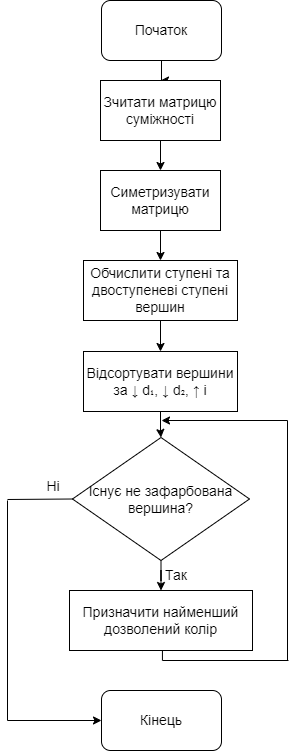

The diagram above was exported from draw.io. Its source (the exported page's mxGraphModel, read from the mxfile embedded in the PNG):
<mxGraphModel dx="1674" dy="836" grid="1" gridSize="10" guides="1" tooltips="1" connect="1" arrows="1" fold="1" page="1" pageScale="1" pageWidth="827" pageHeight="1169" math="0" shadow="0">
  <root>
    <mxCell id="0" />
    <mxCell id="1" parent="0" />
    <mxCell id="zat8zticxQ6QTLY1hK1d-8" style="edgeStyle=orthogonalEdgeStyle;rounded=0;orthogonalLoop=1;jettySize=auto;html=1;entryX=0.5;entryY=0;entryDx=0;entryDy=0;" edge="1" parent="1" source="zat8zticxQ6QTLY1hK1d-1" target="zat8zticxQ6QTLY1hK1d-3">
      <mxGeometry relative="1" as="geometry" />
    </mxCell>
    <mxCell id="zat8zticxQ6QTLY1hK1d-1" value="&lt;font style=&quot;font-size: 14px;&quot;&gt;Початок&lt;/font&gt;" style="rounded=1;whiteSpace=wrap;html=1;" vertex="1" parent="1">
      <mxGeometry x="354" y="30" width="120" height="60" as="geometry" />
    </mxCell>
    <mxCell id="zat8zticxQ6QTLY1hK1d-9" style="edgeStyle=orthogonalEdgeStyle;rounded=0;orthogonalLoop=1;jettySize=auto;html=1;entryX=0.5;entryY=0;entryDx=0;entryDy=0;" edge="1" parent="1" source="zat8zticxQ6QTLY1hK1d-3" target="zat8zticxQ6QTLY1hK1d-4">
      <mxGeometry relative="1" as="geometry" />
    </mxCell>
    <mxCell id="zat8zticxQ6QTLY1hK1d-3" value="&lt;font style=&quot;font-size: 14px;&quot;&gt;Зчитати матрицю суміжності&lt;/font&gt;" style="rounded=0;whiteSpace=wrap;html=1;" vertex="1" parent="1">
      <mxGeometry x="353" y="110" width="120" height="60" as="geometry" />
    </mxCell>
    <mxCell id="zat8zticxQ6QTLY1hK1d-10" style="edgeStyle=orthogonalEdgeStyle;rounded=0;orthogonalLoop=1;jettySize=auto;html=1;entryX=0.5;entryY=0;entryDx=0;entryDy=0;" edge="1" parent="1" source="zat8zticxQ6QTLY1hK1d-4" target="zat8zticxQ6QTLY1hK1d-5">
      <mxGeometry relative="1" as="geometry" />
    </mxCell>
    <mxCell id="zat8zticxQ6QTLY1hK1d-4" value="&lt;font style=&quot;font-size: 14px;&quot;&gt;Симетризувати матрицю&lt;/font&gt;" style="rounded=0;whiteSpace=wrap;html=1;" vertex="1" parent="1">
      <mxGeometry x="353" y="200" width="120" height="60" as="geometry" />
    </mxCell>
    <mxCell id="zat8zticxQ6QTLY1hK1d-11" style="edgeStyle=orthogonalEdgeStyle;rounded=0;orthogonalLoop=1;jettySize=auto;html=1;entryX=0.5;entryY=0;entryDx=0;entryDy=0;" edge="1" parent="1" source="zat8zticxQ6QTLY1hK1d-5" target="zat8zticxQ6QTLY1hK1d-6">
      <mxGeometry relative="1" as="geometry" />
    </mxCell>
    <mxCell id="zat8zticxQ6QTLY1hK1d-5" value="&lt;font style=&quot;font-size: 14px;&quot;&gt;Обчислити ступені та двоступеневі ступені вершин&lt;/font&gt;" style="rounded=0;whiteSpace=wrap;html=1;" vertex="1" parent="1">
      <mxGeometry x="336" y="290" width="154" height="60" as="geometry" />
    </mxCell>
    <mxCell id="zat8zticxQ6QTLY1hK1d-12" style="edgeStyle=orthogonalEdgeStyle;rounded=0;orthogonalLoop=1;jettySize=auto;html=1;entryX=0.5;entryY=0;entryDx=0;entryDy=0;" edge="1" parent="1" source="zat8zticxQ6QTLY1hK1d-6" target="zat8zticxQ6QTLY1hK1d-7">
      <mxGeometry relative="1" as="geometry" />
    </mxCell>
    <mxCell id="zat8zticxQ6QTLY1hK1d-6" value="&lt;font style=&quot;font-size: 14px;&quot;&gt;Відсортувати вершини за&amp;nbsp;↓ d₁, ↓ d₂, ↑ i&lt;/font&gt;" style="rounded=0;whiteSpace=wrap;html=1;" vertex="1" parent="1">
      <mxGeometry x="336" y="381" width="154" height="60" as="geometry" />
    </mxCell>
    <mxCell id="zat8zticxQ6QTLY1hK1d-15" style="edgeStyle=orthogonalEdgeStyle;rounded=0;orthogonalLoop=1;jettySize=auto;html=1;entryX=0.5;entryY=0;entryDx=0;entryDy=0;" edge="1" parent="1" source="zat8zticxQ6QTLY1hK1d-7" target="zat8zticxQ6QTLY1hK1d-13">
      <mxGeometry relative="1" as="geometry" />
    </mxCell>
    <mxCell id="zat8zticxQ6QTLY1hK1d-7" value="&lt;font style=&quot;font-size: 14px;&quot;&gt;Існує не зафарбована вершина?&lt;/font&gt;" style="rhombus;whiteSpace=wrap;html=1;" vertex="1" parent="1">
      <mxGeometry x="325" y="467" width="177" height="123" as="geometry" />
    </mxCell>
    <mxCell id="zat8zticxQ6QTLY1hK1d-13" value="&lt;p data-pm-slice=&quot;0 0 []&quot;&gt;&lt;font style=&quot;font-size: 14px;&quot;&gt;Призначити найменший дозволений колір&lt;/font&gt;&lt;/p&gt;" style="rounded=0;whiteSpace=wrap;html=1;" vertex="1" parent="1">
      <mxGeometry x="322" y="620" width="183" height="60" as="geometry" />
    </mxCell>
    <mxCell id="zat8zticxQ6QTLY1hK1d-17" value="" style="endArrow=none;html=1;rounded=0;" edge="1" parent="1">
      <mxGeometry width="50" height="50" relative="1" as="geometry">
        <mxPoint x="415" y="690" as="sourcePoint" />
        <mxPoint x="541" y="690" as="targetPoint" />
      </mxGeometry>
    </mxCell>
    <mxCell id="zat8zticxQ6QTLY1hK1d-18" value="" style="endArrow=none;html=1;rounded=0;" edge="1" parent="1">
      <mxGeometry width="50" height="50" relative="1" as="geometry">
        <mxPoint x="540" y="690" as="sourcePoint" />
        <mxPoint x="540" y="450" as="targetPoint" />
      </mxGeometry>
    </mxCell>
    <mxCell id="zat8zticxQ6QTLY1hK1d-19" value="" style="endArrow=classic;html=1;rounded=0;" edge="1" parent="1">
      <mxGeometry width="50" height="50" relative="1" as="geometry">
        <mxPoint x="540" y="450" as="sourcePoint" />
        <mxPoint x="414" y="450" as="targetPoint" />
      </mxGeometry>
    </mxCell>
    <mxCell id="zat8zticxQ6QTLY1hK1d-20" value="&lt;font style=&quot;font-size: 14px;&quot;&gt;Так&lt;/font&gt;" style="text;html=1;align=center;verticalAlign=middle;whiteSpace=wrap;rounded=0;" vertex="1" parent="1">
      <mxGeometry x="399" y="590" width="60" height="30" as="geometry" />
    </mxCell>
    <mxCell id="zat8zticxQ6QTLY1hK1d-24" value="" style="endArrow=none;html=1;rounded=0;" edge="1" parent="1">
      <mxGeometry width="50" height="50" relative="1" as="geometry">
        <mxPoint x="414.93" y="680" as="sourcePoint" />
        <mxPoint x="414.93" y="690" as="targetPoint" />
      </mxGeometry>
    </mxCell>
    <mxCell id="zat8zticxQ6QTLY1hK1d-25" value="&lt;font style=&quot;font-size: 14px;&quot;&gt;Кінець&lt;/font&gt;" style="rounded=1;whiteSpace=wrap;html=1;" vertex="1" parent="1">
      <mxGeometry x="354" y="720" width="120" height="60" as="geometry" />
    </mxCell>
    <mxCell id="zat8zticxQ6QTLY1hK1d-26" value="" style="endArrow=none;html=1;rounded=0;entryX=0;entryY=0.5;entryDx=0;entryDy=0;" edge="1" parent="1" target="zat8zticxQ6QTLY1hK1d-7">
      <mxGeometry width="50" height="50" relative="1" as="geometry">
        <mxPoint x="260" y="529" as="sourcePoint" />
        <mxPoint x="520" y="610" as="targetPoint" />
      </mxGeometry>
    </mxCell>
    <mxCell id="zat8zticxQ6QTLY1hK1d-27" value="" style="endArrow=none;html=1;rounded=0;" edge="1" parent="1">
      <mxGeometry width="50" height="50" relative="1" as="geometry">
        <mxPoint x="260" y="750" as="sourcePoint" />
        <mxPoint x="260" y="530" as="targetPoint" />
      </mxGeometry>
    </mxCell>
    <mxCell id="zat8zticxQ6QTLY1hK1d-28" value="" style="endArrow=classic;html=1;rounded=0;entryX=0;entryY=0.5;entryDx=0;entryDy=0;" edge="1" parent="1" target="zat8zticxQ6QTLY1hK1d-25">
      <mxGeometry width="50" height="50" relative="1" as="geometry">
        <mxPoint x="260" y="750" as="sourcePoint" />
        <mxPoint x="420" y="700" as="targetPoint" />
      </mxGeometry>
    </mxCell>
    <mxCell id="zat8zticxQ6QTLY1hK1d-29" value="&lt;span style=&quot;font-size: 14px;&quot;&gt;Ні&lt;/span&gt;" style="text;html=1;align=center;verticalAlign=middle;whiteSpace=wrap;rounded=0;" vertex="1" parent="1">
      <mxGeometry x="276" y="501" width="60" height="30" as="geometry" />
    </mxCell>
  </root>
</mxGraphModel>